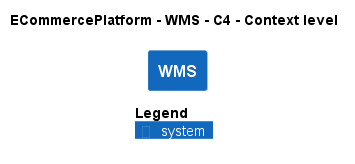

The diagram above was rendered by PlantUML. Its source (embedded in the PNG):
@startuml
!pragma layout smetana
!include ..\..\..\.c4s\C4_Context.puml

AddElementTag("c4interflow:lifecycle:new", $bgColor=green, $fontColor=#ffffff, $borderColor=green, $shadowing="False")
AddElementTag("c4interflow:lifecycle:changed", $bgColor=orange, $fontColor=#ffffff, $borderColor=orange, $shadowing="False")
AddElementTag("c4interflow:lifecycle:removed", $bgColor=red, $fontColor=#ffffff, $borderColor=red, $shadowing="False")

AddRelTag("c4interflow:lifecycle:new", $textColor=green, $lineColor=green)
AddRelTag("c4interflow:lifecycle:changed", $textColor=orange, $lineColor=orange)
AddRelTag("c4interflow:lifecycle:removed", $textColor=red, $lineColor=red)

SHOW_PERSON_PORTRAIT()
LAYOUT_TOP_DOWN()

skinparam linetype polyline

title ECommercePlatform - WMS - C4 - Context level

System(ECommercePlatform.SoftwareSystems.WMS, "WMS", "")



SHOW_LEGEND()
@enduml